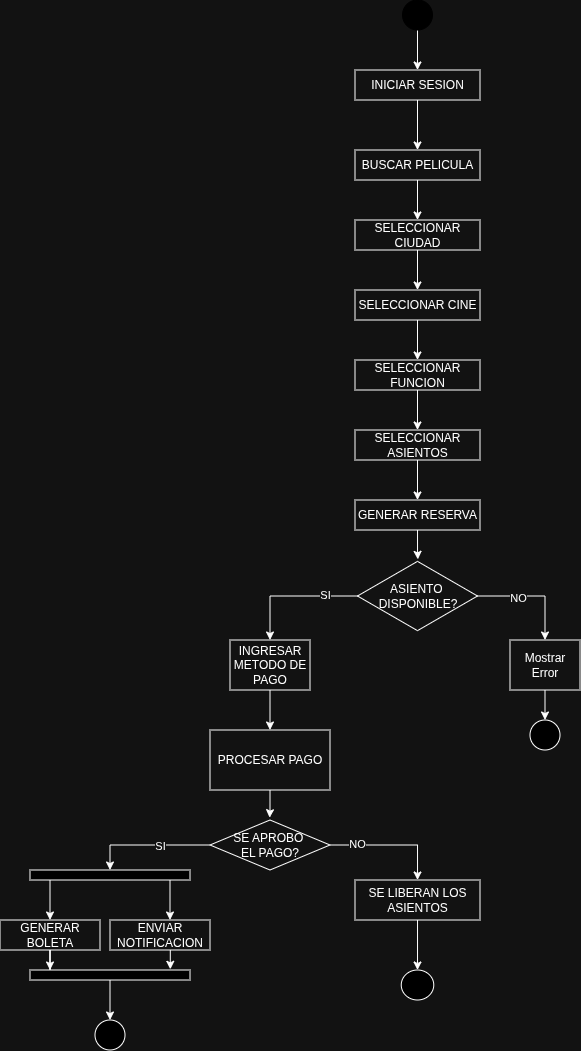

The diagram above was exported from draw.io. Its source (the exported page's mxGraphModel, read from the mxfile embedded in the PNG):
<mxGraphModel dx="1492" dy="364" grid="1" gridSize="10" guides="1" tooltips="1" connect="1" arrows="1" fold="1" page="1" pageScale="1" pageWidth="850" pageHeight="1100" math="0" shadow="0" extFonts="Permanent Marker^https://fonts.googleapis.com/css?family=Permanent+Marker">
  <root>
    <mxCell id="0" />
    <mxCell id="1" parent="0" />
    <mxCell id="5aR_306qWvX4dyJofWL0-3" edge="1" parent="1" source="5aR_306qWvX4dyJofWL0-1" style="edgeStyle=orthogonalEdgeStyle;rounded=0;orthogonalLoop=1;jettySize=auto;html=1;entryX=0.5;entryY=0;entryDx=0;entryDy=0;" target="5aR_306qWvX4dyJofWL0-2">
      <mxGeometry relative="1" as="geometry" />
    </mxCell>
    <mxCell id="5aR_306qWvX4dyJofWL0-1" parent="1" style="ellipse;whiteSpace=wrap;html=1;fillColor=light-dark(#FFFFFF,#000000);strokeColor=light-dark(#FFFFFF,#000000);" value="" vertex="1">
      <mxGeometry height="30" width="30" x="352.5" y="100" as="geometry" />
    </mxCell>
    <mxCell id="5aR_306qWvX4dyJofWL0-51" edge="1" parent="1" source="5aR_306qWvX4dyJofWL0-2" style="edgeStyle=orthogonalEdgeStyle;rounded=0;orthogonalLoop=1;jettySize=auto;html=1;entryX=0.5;entryY=0;entryDx=0;entryDy=0;" target="5aR_306qWvX4dyJofWL0-6">
      <mxGeometry relative="1" as="geometry" />
    </mxCell>
    <mxCell id="5aR_306qWvX4dyJofWL0-2" parent="1" style="rounded=0;whiteSpace=wrap;html=1;" value="INICIAR SESION" vertex="1">
      <mxGeometry height="30" width="125" x="305" y="170" as="geometry" />
    </mxCell>
    <mxCell id="5aR_306qWvX4dyJofWL0-9" edge="1" parent="1" source="5aR_306qWvX4dyJofWL0-6" style="edgeStyle=orthogonalEdgeStyle;rounded=0;orthogonalLoop=1;jettySize=auto;html=1;" target="5aR_306qWvX4dyJofWL0-8" value="">
      <mxGeometry relative="1" as="geometry" />
    </mxCell>
    <mxCell id="5aR_306qWvX4dyJofWL0-6" parent="1" style="whiteSpace=wrap;html=1;rounded=0;" value="BUSCAR PELICULA" vertex="1">
      <mxGeometry height="30" width="125" x="305" y="250" as="geometry" />
    </mxCell>
    <mxCell id="5aR_306qWvX4dyJofWL0-11" edge="1" parent="1" source="5aR_306qWvX4dyJofWL0-8" style="edgeStyle=orthogonalEdgeStyle;rounded=0;orthogonalLoop=1;jettySize=auto;html=1;" target="5aR_306qWvX4dyJofWL0-10" value="">
      <mxGeometry relative="1" as="geometry" />
    </mxCell>
    <mxCell id="5aR_306qWvX4dyJofWL0-8" parent="1" style="whiteSpace=wrap;html=1;rounded=0;" value="SELECCIONAR CIUDAD" vertex="1">
      <mxGeometry height="30" width="125" x="305" y="320" as="geometry" />
    </mxCell>
    <mxCell id="5aR_306qWvX4dyJofWL0-13" edge="1" parent="1" source="5aR_306qWvX4dyJofWL0-10" style="edgeStyle=orthogonalEdgeStyle;rounded=0;orthogonalLoop=1;jettySize=auto;html=1;" target="5aR_306qWvX4dyJofWL0-12" value="">
      <mxGeometry relative="1" as="geometry" />
    </mxCell>
    <mxCell id="5aR_306qWvX4dyJofWL0-10" parent="1" style="whiteSpace=wrap;html=1;rounded=0;" value="SELECCIONAR CINE" vertex="1">
      <mxGeometry height="30" width="125" x="305" y="390" as="geometry" />
    </mxCell>
    <mxCell id="5aR_306qWvX4dyJofWL0-15" edge="1" parent="1" source="5aR_306qWvX4dyJofWL0-12" style="edgeStyle=orthogonalEdgeStyle;rounded=0;orthogonalLoop=1;jettySize=auto;html=1;" target="5aR_306qWvX4dyJofWL0-14" value="">
      <mxGeometry relative="1" as="geometry" />
    </mxCell>
    <mxCell id="5aR_306qWvX4dyJofWL0-12" parent="1" style="whiteSpace=wrap;html=1;rounded=0;" value="SELECCIONAR FUNCION" vertex="1">
      <mxGeometry height="30" width="125" x="305" y="460" as="geometry" />
    </mxCell>
    <mxCell id="5aR_306qWvX4dyJofWL0-17" edge="1" parent="1" source="5aR_306qWvX4dyJofWL0-14" style="edgeStyle=orthogonalEdgeStyle;rounded=0;orthogonalLoop=1;jettySize=auto;html=1;" target="5aR_306qWvX4dyJofWL0-16" value="">
      <mxGeometry relative="1" as="geometry" />
    </mxCell>
    <mxCell id="5aR_306qWvX4dyJofWL0-14" parent="1" style="whiteSpace=wrap;html=1;rounded=0;" value="SELECCIONAR ASIENTOS" vertex="1">
      <mxGeometry height="30" width="125" x="305" y="530" as="geometry" />
    </mxCell>
    <mxCell id="5aR_306qWvX4dyJofWL0-16" parent="1" style="whiteSpace=wrap;html=1;rounded=0;" value="GENERAR RESERVA" vertex="1">
      <mxGeometry height="30" width="125" x="305" y="600" as="geometry" />
    </mxCell>
    <mxCell id="5aR_306qWvX4dyJofWL0-21" edge="1" parent="1" source="5aR_306qWvX4dyJofWL0-18" style="edgeStyle=orthogonalEdgeStyle;rounded=0;orthogonalLoop=1;jettySize=auto;html=1;" target="5aR_306qWvX4dyJofWL0-20" value="">
      <mxGeometry relative="1" as="geometry" />
    </mxCell>
    <mxCell id="5aR_306qWvX4dyJofWL0-24" connectable="0" parent="5aR_306qWvX4dyJofWL0-21" style="edgeLabel;html=1;align=center;verticalAlign=middle;resizable=0;points=[];" value="NO" vertex="1">
      <mxGeometry relative="1" x="-0.2855" y="-2" as="geometry">
        <mxPoint as="offset" />
      </mxGeometry>
    </mxCell>
    <mxCell id="5aR_306qWvX4dyJofWL0-26" edge="1" parent="1" source="5aR_306qWvX4dyJofWL0-18" style="edgeStyle=orthogonalEdgeStyle;rounded=0;orthogonalLoop=1;jettySize=auto;html=1;" target="5aR_306qWvX4dyJofWL0-25" value="">
      <mxGeometry relative="1" as="geometry" />
    </mxCell>
    <mxCell id="5aR_306qWvX4dyJofWL0-27" connectable="0" parent="5aR_306qWvX4dyJofWL0-26" style="edgeLabel;html=1;align=center;verticalAlign=middle;resizable=0;points=[];" value="SI" vertex="1">
      <mxGeometry relative="1" x="-0.5089" y="-1" as="geometry">
        <mxPoint as="offset" />
      </mxGeometry>
    </mxCell>
    <mxCell id="5aR_306qWvX4dyJofWL0-18" parent="1" style="html=1;whiteSpace=wrap;aspect=fixed;shape=isoRectangle;" value="ASIENTO&amp;nbsp;&lt;div&gt;DISPONIBLE?&lt;/div&gt;" vertex="1">
      <mxGeometry height="72" width="120" x="307.5" y="660" as="geometry" />
    </mxCell>
    <mxCell id="5aR_306qWvX4dyJofWL0-19" edge="1" parent="1" source="5aR_306qWvX4dyJofWL0-16" style="edgeStyle=orthogonalEdgeStyle;rounded=0;orthogonalLoop=1;jettySize=auto;html=1;entryX=0.503;entryY=-0.009;entryDx=0;entryDy=0;entryPerimeter=0;" target="5aR_306qWvX4dyJofWL0-18">
      <mxGeometry relative="1" as="geometry" />
    </mxCell>
    <mxCell id="5aR_306qWvX4dyJofWL0-23" edge="1" parent="1" source="5aR_306qWvX4dyJofWL0-20" style="edgeStyle=orthogonalEdgeStyle;rounded=0;orthogonalLoop=1;jettySize=auto;html=1;exitX=0.5;exitY=1;exitDx=0;exitDy=0;entryX=0.5;entryY=0;entryDx=0;entryDy=0;" target="5aR_306qWvX4dyJofWL0-22">
      <mxGeometry relative="1" as="geometry" />
    </mxCell>
    <mxCell id="5aR_306qWvX4dyJofWL0-20" parent="1" style="whiteSpace=wrap;html=1;" value="Mostrar Error" vertex="1">
      <mxGeometry height="50" width="70" x="460" y="740" as="geometry" />
    </mxCell>
    <mxCell id="5aR_306qWvX4dyJofWL0-22" parent="1" style="ellipse;whiteSpace=wrap;html=1;fillColor=light-dark(#FFFFFF,#000000);strokeColor=light-dark(#FFFFFF,#FFFFFF);" value="" vertex="1">
      <mxGeometry height="30" width="30" x="480" y="820" as="geometry" />
    </mxCell>
    <mxCell id="5aR_306qWvX4dyJofWL0-29" edge="1" parent="1" source="5aR_306qWvX4dyJofWL0-25" style="edgeStyle=orthogonalEdgeStyle;rounded=0;orthogonalLoop=1;jettySize=auto;html=1;" target="5aR_306qWvX4dyJofWL0-28" value="">
      <mxGeometry relative="1" as="geometry" />
    </mxCell>
    <mxCell id="5aR_306qWvX4dyJofWL0-25" parent="1" style="whiteSpace=wrap;html=1;" value="INGRESAR METODO DE PAGO" vertex="1">
      <mxGeometry height="50" width="80" x="180" y="740" as="geometry" />
    </mxCell>
    <mxCell id="5aR_306qWvX4dyJofWL0-28" parent="1" style="whiteSpace=wrap;html=1;" value="PROCESAR PAGO" vertex="1">
      <mxGeometry height="60" width="120" x="160" y="830" as="geometry" />
    </mxCell>
    <mxCell id="5aR_306qWvX4dyJofWL0-33" edge="1" parent="1" source="5aR_306qWvX4dyJofWL0-30" style="edgeStyle=orthogonalEdgeStyle;rounded=0;orthogonalLoop=1;jettySize=auto;html=1;" target="5aR_306qWvX4dyJofWL0-32" value="">
      <mxGeometry relative="1" as="geometry">
        <Array as="points">
          <mxPoint x="60" y="945" />
        </Array>
      </mxGeometry>
    </mxCell>
    <mxCell id="5aR_306qWvX4dyJofWL0-34" connectable="0" parent="5aR_306qWvX4dyJofWL0-33" style="edgeLabel;html=1;align=center;verticalAlign=middle;resizable=0;points=[];" value="SI" vertex="1">
      <mxGeometry relative="1" x="-0.1947" y="1" as="geometry">
        <mxPoint as="offset" />
      </mxGeometry>
    </mxCell>
    <mxCell id="5aR_306qWvX4dyJofWL0-46" edge="1" parent="1" source="5aR_306qWvX4dyJofWL0-30" style="edgeStyle=orthogonalEdgeStyle;rounded=0;orthogonalLoop=1;jettySize=auto;html=1;" target="5aR_306qWvX4dyJofWL0-45" value="">
      <mxGeometry relative="1" as="geometry" />
    </mxCell>
    <mxCell id="5aR_306qWvX4dyJofWL0-47" connectable="0" parent="5aR_306qWvX4dyJofWL0-46" style="edgeLabel;html=1;align=center;verticalAlign=middle;resizable=0;points=[];" value="NO" vertex="1">
      <mxGeometry relative="1" x="-0.5537" y="1" as="geometry">
        <mxPoint as="offset" />
      </mxGeometry>
    </mxCell>
    <mxCell id="5aR_306qWvX4dyJofWL0-30" parent="1" style="rhombus;whiteSpace=wrap;html=1;" value="SE APROBO&amp;nbsp;&lt;div&gt;EL PAGO?&lt;/div&gt;" vertex="1">
      <mxGeometry height="50" width="120" x="160" y="920" as="geometry" />
    </mxCell>
    <mxCell id="5aR_306qWvX4dyJofWL0-31" edge="1" parent="1" source="5aR_306qWvX4dyJofWL0-28" style="edgeStyle=orthogonalEdgeStyle;rounded=0;orthogonalLoop=1;jettySize=auto;html=1;entryX=0.497;entryY=-0.047;entryDx=0;entryDy=0;entryPerimeter=0;" target="5aR_306qWvX4dyJofWL0-30">
      <mxGeometry relative="1" as="geometry" />
    </mxCell>
    <mxCell id="5aR_306qWvX4dyJofWL0-35" edge="1" parent="1" source="5aR_306qWvX4dyJofWL0-32" style="edgeStyle=orthogonalEdgeStyle;rounded=0;orthogonalLoop=1;jettySize=auto;html=1;entryX=0.5;entryY=0;entryDx=0;entryDy=0;" target="5aR_306qWvX4dyJofWL0-36">
      <mxGeometry relative="1" as="geometry">
        <Array as="points">
          <mxPoint y="1000" />
          <mxPoint y="1000" />
        </Array>
        <mxPoint x="20" y="1020" as="targetPoint" />
      </mxGeometry>
    </mxCell>
    <mxCell id="5aR_306qWvX4dyJofWL0-32" parent="1" style="whiteSpace=wrap;html=1;fillColor=light-dark(#FFFFFF,#000000);" value="" vertex="1">
      <mxGeometry height="10" width="160" x="-20" y="970" as="geometry" />
    </mxCell>
    <mxCell id="5aR_306qWvX4dyJofWL0-36" parent="1" style="rounded=0;whiteSpace=wrap;html=1;" value="GENERAR BOLETA" vertex="1">
      <mxGeometry height="30" width="100" x="-50" y="1020" as="geometry" />
    </mxCell>
    <mxCell id="5aR_306qWvX4dyJofWL0-37" parent="1" style="rounded=0;whiteSpace=wrap;html=1;" value="ENVIAR NOTIFICACION" vertex="1">
      <mxGeometry height="30" width="100" x="60" y="1020" as="geometry" />
    </mxCell>
    <mxCell id="5aR_306qWvX4dyJofWL0-38" edge="1" parent="1" source="5aR_306qWvX4dyJofWL0-32" style="edgeStyle=orthogonalEdgeStyle;rounded=0;orthogonalLoop=1;jettySize=auto;html=1;entryX=0.6;entryY=0;entryDx=0;entryDy=0;entryPerimeter=0;" target="5aR_306qWvX4dyJofWL0-37">
      <mxGeometry relative="1" as="geometry">
        <Array as="points">
          <mxPoint x="120" y="990" />
          <mxPoint x="120" y="990" />
        </Array>
      </mxGeometry>
    </mxCell>
    <mxCell id="5aR_306qWvX4dyJofWL0-44" edge="1" parent="1" source="5aR_306qWvX4dyJofWL0-39" style="edgeStyle=orthogonalEdgeStyle;rounded=0;orthogonalLoop=1;jettySize=auto;html=1;" target="5aR_306qWvX4dyJofWL0-43" value="">
      <mxGeometry relative="1" as="geometry" />
    </mxCell>
    <mxCell id="5aR_306qWvX4dyJofWL0-39" parent="1" style="whiteSpace=wrap;html=1;fillColor=light-dark(#FFFFFF,#000000);" value="" vertex="1">
      <mxGeometry height="10" width="160" x="-20" y="1070" as="geometry" />
    </mxCell>
    <mxCell id="5aR_306qWvX4dyJofWL0-41" edge="1" parent="1" source="5aR_306qWvX4dyJofWL0-36" style="edgeStyle=orthogonalEdgeStyle;rounded=0;orthogonalLoop=1;jettySize=auto;html=1;entryX=0.125;entryY=0;entryDx=0;entryDy=0;entryPerimeter=0;" target="5aR_306qWvX4dyJofWL0-39">
      <mxGeometry relative="1" as="geometry" />
    </mxCell>
    <mxCell id="5aR_306qWvX4dyJofWL0-42" edge="1" parent="1" source="5aR_306qWvX4dyJofWL0-37" style="edgeStyle=orthogonalEdgeStyle;rounded=0;orthogonalLoop=1;jettySize=auto;html=1;entryX=0.877;entryY=-0.067;entryDx=0;entryDy=0;entryPerimeter=0;" target="5aR_306qWvX4dyJofWL0-39">
      <mxGeometry relative="1" as="geometry">
        <Array as="points">
          <mxPoint x="120" y="1070" />
        </Array>
      </mxGeometry>
    </mxCell>
    <mxCell id="5aR_306qWvX4dyJofWL0-43" parent="1" style="ellipse;whiteSpace=wrap;html=1;fillColor=light-dark(#FFFFFF,#000000);" value="" vertex="1">
      <mxGeometry height="30" width="30" x="45" y="1120" as="geometry" />
    </mxCell>
    <mxCell id="5aR_306qWvX4dyJofWL0-49" edge="1" parent="1" source="5aR_306qWvX4dyJofWL0-45" style="edgeStyle=orthogonalEdgeStyle;rounded=0;orthogonalLoop=1;jettySize=auto;html=1;" target="5aR_306qWvX4dyJofWL0-48" value="">
      <mxGeometry relative="1" as="geometry" />
    </mxCell>
    <mxCell id="5aR_306qWvX4dyJofWL0-45" parent="1" style="whiteSpace=wrap;html=1;" value="SE LIBERAN LOS ASIENTOS" vertex="1">
      <mxGeometry height="40" width="125" x="305" y="980" as="geometry" />
    </mxCell>
    <mxCell id="5aR_306qWvX4dyJofWL0-48" parent="1" style="ellipse;whiteSpace=wrap;html=1;fillColor=light-dark(#FFFFFF,#000000);" value="" vertex="1">
      <mxGeometry height="30" width="32.5" x="351.25" y="1070" as="geometry" />
    </mxCell>
  </root>
</mxGraphModel>